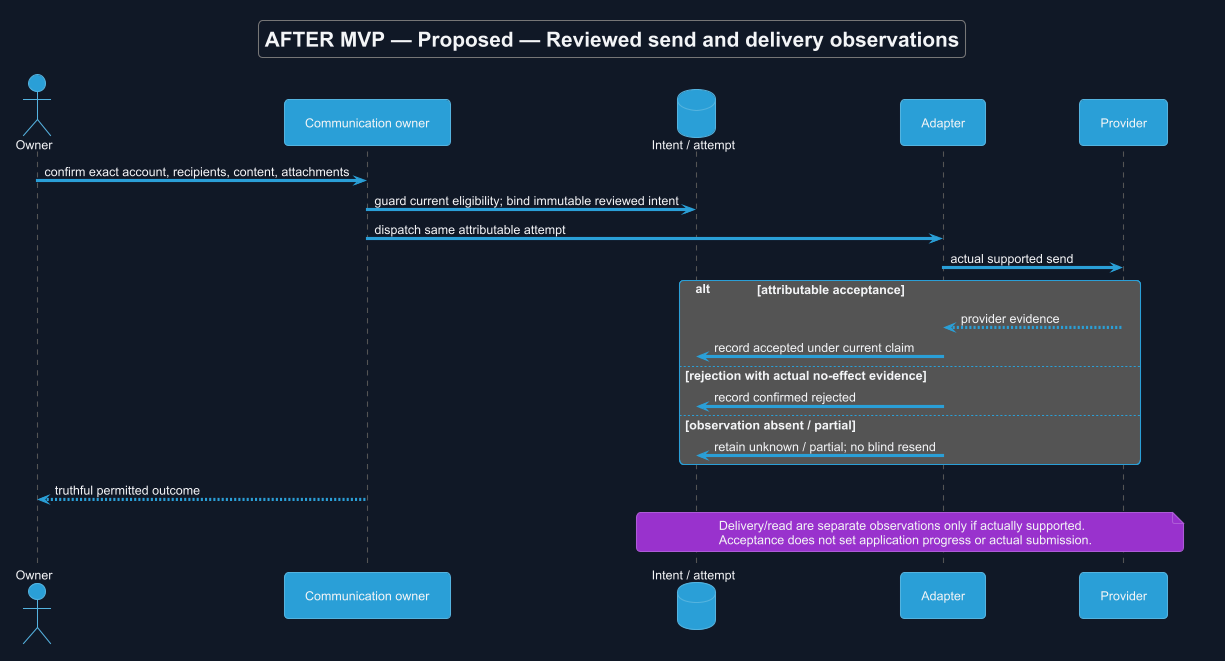

The diagram above was rendered by PlantUML. Its source (embedded in the PNG):
@startuml
!theme cyborg
skinparam backgroundColor #111827
skinparam defaultFontColor #F3F4F6
title AFTER MVP — Proposed — Reviewed send and delivery observations
skinparam backgroundColor #111827
skinparam shadowing false
skinparam defaultFontName Arial

actor Owner
participant "Communication owner" as C
database "Intent / attempt" as D
participant Adapter
participant Provider
Owner -> C : confirm exact account, recipients, content, attachments
C -> D : guard current eligibility; bind immutable reviewed intent
C -> Adapter : dispatch same attributable attempt
Adapter -> Provider : actual supported send
alt attributable acceptance
 Provider --> Adapter : provider evidence
 Adapter -> D : record accepted under current claim
else rejection with actual no-effect evidence
 Adapter -> D : record confirmed rejected
else observation absent / partial
 Adapter -> D : retain unknown / partial; no blind resend
end
C --> Owner : truthful permitted outcome
note over D,Provider
 Delivery/read are separate observations only if actually supported.
 Acceptance does not set application progress or actual submission.
end note

@enduml